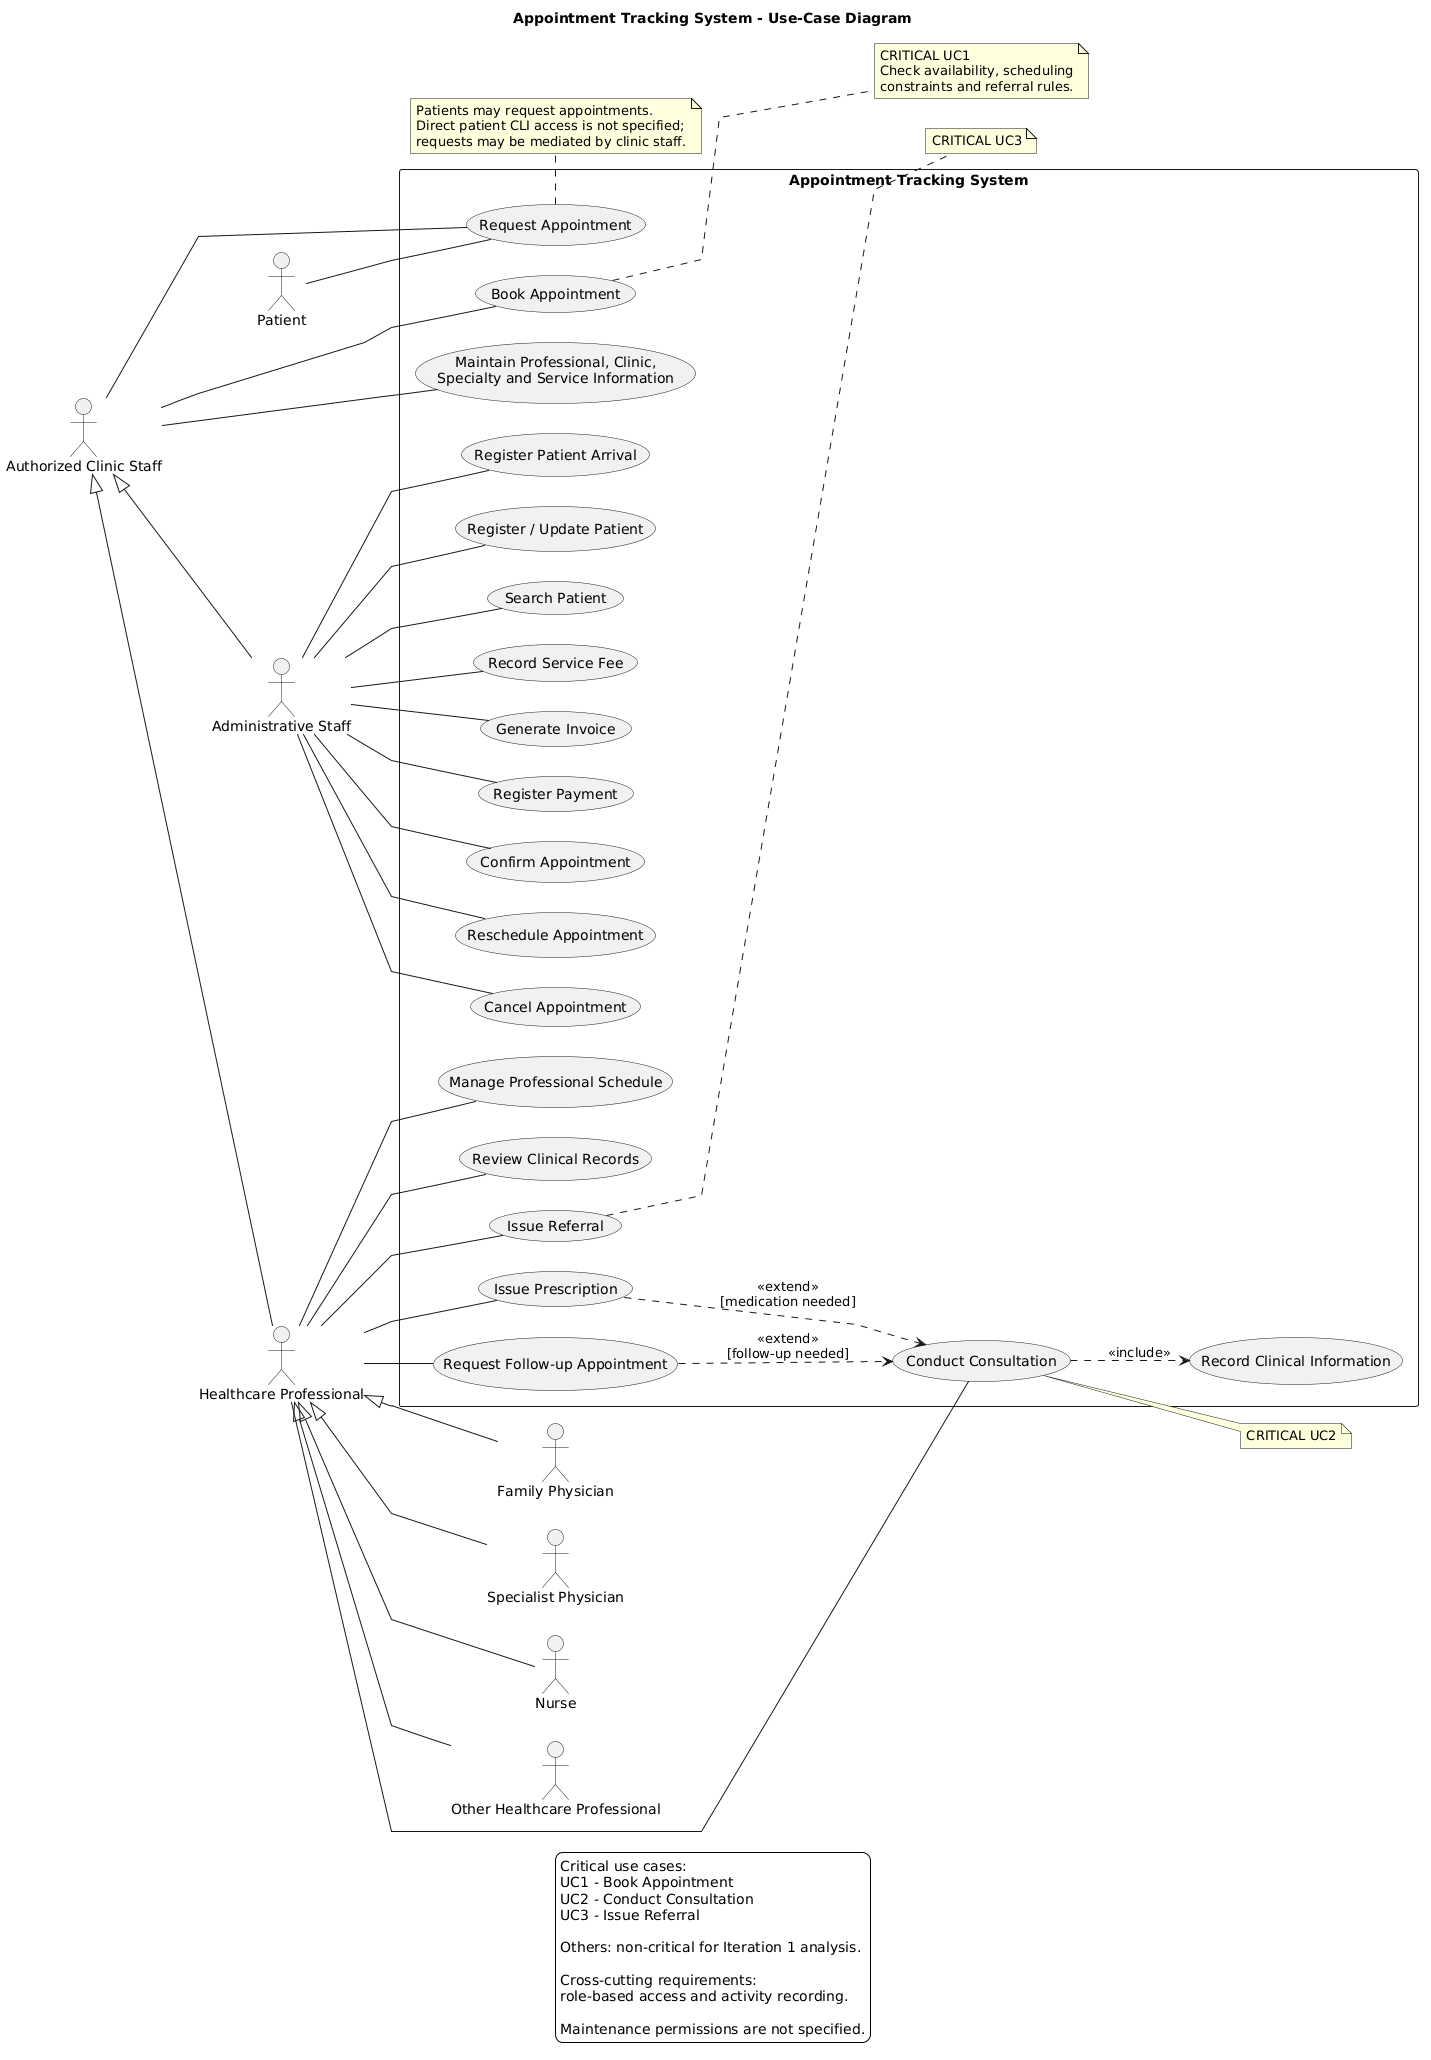

The diagram above was rendered by PlantUML. Its source (embedded in the PNG):
@startuml
title Appointment Tracking System - Use-Case Diagram

left to right direction
skinparam shadowing false
skinparam backgroundColor white
skinparam defaultFontName Arial
skinparam packageStyle rectangle
skinparam linetype polyline
skinparam nodesep 30
skinparam ranksep 35

actor Patient as P
actor "Authorized Clinic Staff" as Staff
actor "Administrative Staff" as Admin
actor "Healthcare Professional" as HP
actor "Family Physician" as FP
actor "Specialist Physician" as SP
actor Nurse as N
actor "Other Healthcare Professional" as O

Staff <|-- Admin
Staff <|-- HP
HP <|-- FP
HP <|-- SP
HP <|-- N
HP <|-- O

rectangle "Appointment Tracking System" {
  usecase "Request Appointment" as Request
  usecase "Book Appointment" as Book
  usecase "Confirm Appointment" as Confirm
  usecase "Reschedule Appointment" as Reschedule
  usecase "Cancel Appointment" as Cancel
  usecase "Register Patient Arrival" as Arrival
  usecase "Register / Update Patient" as PatientInfo
  usecase "Search Patient" as Search
  usecase "Maintain Professional, Clinic,\nSpecialty and Service Information" as Maintain
  usecase "Manage Professional Schedule" as Schedule
  usecase "Conduct Consultation" as Consult
  usecase "Record Clinical Information" as Clinical
  usecase "Review Clinical Records" as Review
  usecase "Issue Prescription" as Rx
  usecase "Issue Referral" as Referral
  usecase "Request Follow-up Appointment" as Follow
  usecase "Record Service Fee" as Fee
  usecase "Generate Invoice" as Invoice
  usecase "Register Payment" as Payment
}

P -- Request
Staff -- Request
Staff -- Book
Admin -- Confirm
Admin -- Reschedule
Admin -- Cancel
Admin -- Arrival
Admin -- PatientInfo
Admin -- Search
Staff -- Maintain

HP -- Schedule
HP -- Consult
HP -- Review
HP -- Rx
HP -- Referral
HP -- Follow

Admin -- Fee
Admin -- Invoice
Admin -- Payment

Consult ..> Clinical : <<include>>
Rx ..> Consult : <<extend>>\n[medication needed]
Follow ..> Consult : <<extend>>\n[follow-up needed]

note right of Book
  CRITICAL UC1
  Check availability, scheduling
  constraints and referral rules.
end note

note right of Consult
  CRITICAL UC2
end note

note right of Referral
  CRITICAL UC3
end note

note bottom of Request
  Patients may request appointments.
  Direct patient CLI access is not specified;
  requests may be mediated by clinic staff.
end note

legend bottom
  Critical use cases:
  UC1 - Book Appointment
  UC2 - Conduct Consultation
  UC3 - Issue Referral

  Others: non-critical for Iteration 1 analysis.

  Cross-cutting requirements:
  role-based access and activity recording.

  Maintenance permissions are not specified.
endlegend
@enduml